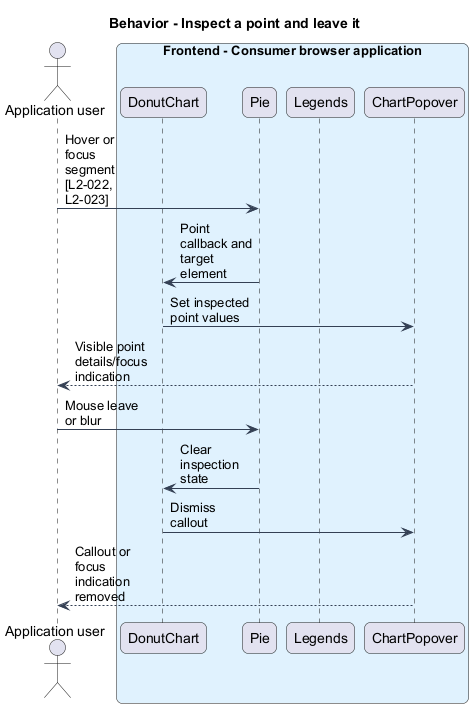

The diagram above was rendered by PlantUML. Its source (embedded in the PNG):
@startuml
skinparam backgroundColor #FFFFFF
skinparam shadowing false
skinparam roundcorner 12
skinparam defaultFontName Arial
skinparam ArrowColor #344054
skinparam rectangle {
 BorderColor #344054
 FontColor #101828
}
skinparam package {
 BorderColor #667085
 FontColor #101828
 BackgroundColor #F9FAFB
}
skinparam maxMessageSize 80
title Behavior - Inspect a point and leave it
actor "Application user" as actor
box "Frontend - Consumer browser application" #E0F2FE
participant "DonutChart" as chart
participant "Pie" as pie
participant "Legends" as legends
participant "ChartPopover" as callout
end box
actor -> pie : Hover or focus segment [L2-022, L2-023]
pie -> chart : Point callback and target element
chart -> callout : Set inspected point values
callout --> actor : Visible point details/focus indication
actor -> pie : Mouse leave or blur
pie -> chart : Clear inspection state
chart -> callout : Dismiss callout
callout --> actor : Callout or focus indication removed
@enduml